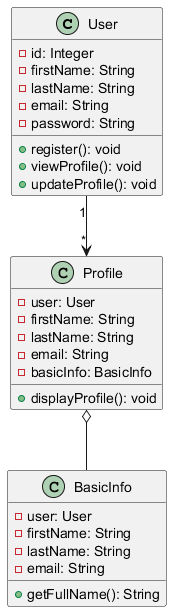

The diagram above was rendered by PlantUML. Its source (embedded in the PNG):
@startuml

   class User {
       - id: Integer
       - firstName: String
       - lastName: String
       - email: String
       - password: String
       + register(): void
       + viewProfile(): void
       + updateProfile(): void
   }

   class Profile {
       - user: User
       - firstName: String
       - lastName: String
       - email: String
       - basicInfo: BasicInfo
       + displayProfile(): void
   }

   class BasicInfo {
       - user: User
       - firstName: String
       - lastName: String
       - email: String
       + getFullName(): String
   }

   User "1" --> "*" Profile
   Profile o-- BasicInfo

   @enduml